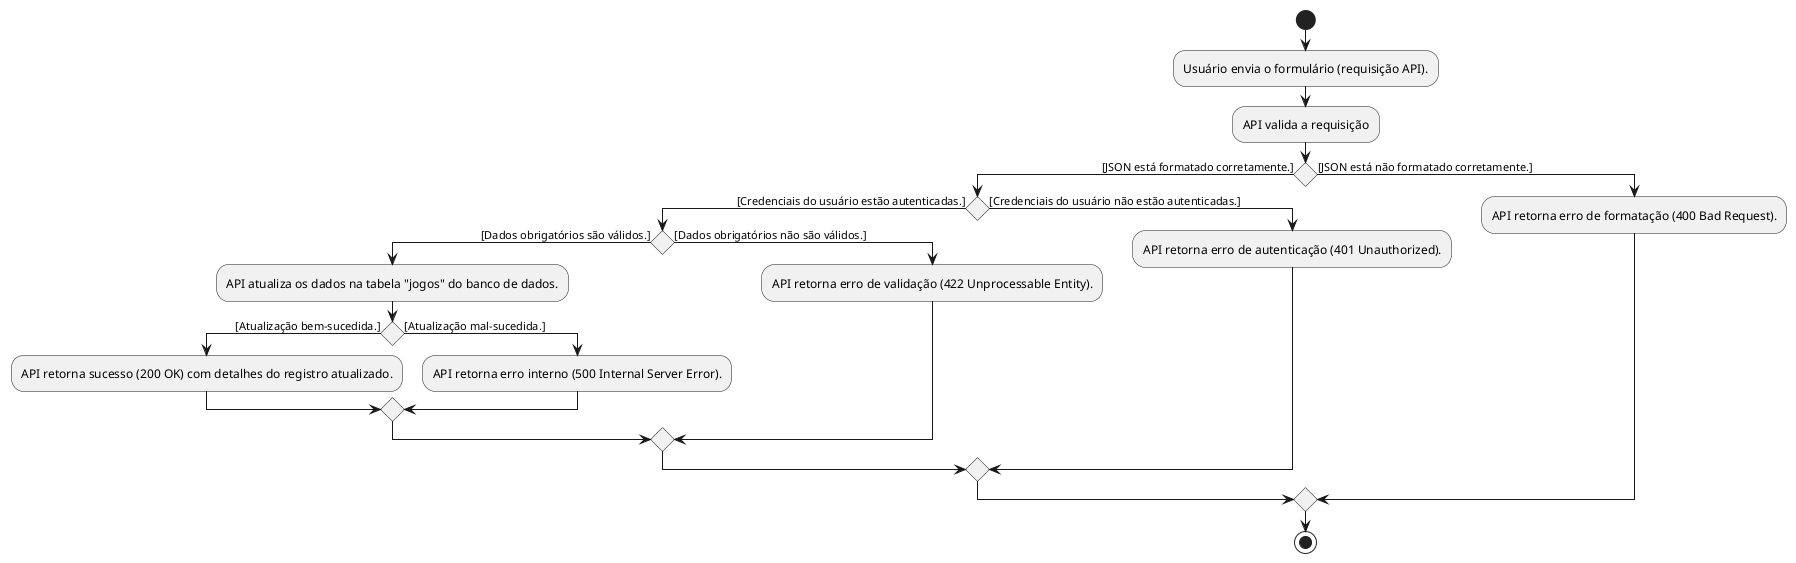

The diagram above was rendered by PlantUML. Its source (embedded in the PNG):
@startuml
start
:Usuário envia o formulário (requisição API).;
:API valida a requisição;
if () then ([JSON está formatado corretamente.])
    if () then ([Credenciais do usuário estão autenticadas.])
        if () then ([Dados obrigatórios são válidos.])
            :API atualiza os dados na tabela "jogos" do banco de dados.;
            if () then ([Atualização bem-sucedida.])
                :API retorna sucesso (200 OK) com detalhes do registro atualizado.;
            else ([Atualização mal-sucedida.])
                :API retorna erro interno (500 Internal Server Error).;
            endif
        else ([Dados obrigatórios não são válidos.])
            :API retorna erro de validação (422 Unprocessable Entity).;
        endif
    else ([Credenciais do usuário não estão autenticadas.])
        :API retorna erro de autenticação (401 Unauthorized).;
    endif
else ([JSON está não formatado corretamente.])
    :API retorna erro de formatação (400 Bad Request).;
endif
stop
@enduml